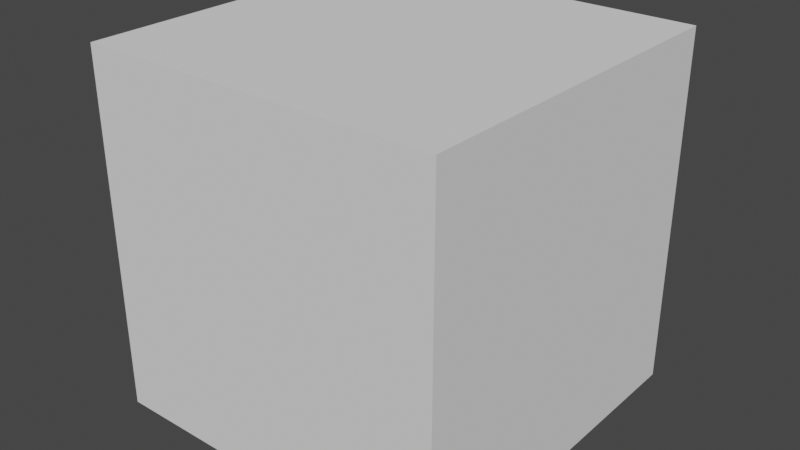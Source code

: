 # Source: 07-node.blend  (saved by Blender 3.5.10; exported with 4.5.12 LTS)
import bpy
from mathutils import Matrix  # noqa: F401  (used for matrix-valued properties, if any)

bpy.ops.wm.read_factory_settings(use_empty=True)
scene = bpy.context.scene
scene.name = 'Scene'

# ---- collections
col_collection = bpy.data.collections.new('Collection'); scene.collection.children.link(col_collection)

# ---- world
world_world = bpy.data.worlds.new('World'); scene.world = world_world
world_world.use_nodes = True; world_world.node_tree.nodes.clear()
_N = world_world.node_tree.nodes; _L = world_world.node_tree.links
n0 = _N.new('ShaderNodeOutputWorld'); n0.name = 'World Output'; n0.location = (300, 300)
n1 = _N.new('ShaderNodeBackground'); n1.name = 'Background'; n1.location = (10, 300)
n1.inputs[0].default_value = (0.05088, 0.05088, 0.05088, 1.0)
_L.new(n1.outputs[0], n0.inputs[0])
n0.is_active_output = True
world_world.color = (0.05088, 0.05088, 0.05088)
world_world.use_sun_shadow = False
world_world.sun_shadow_jitter_overblur = 0.0

# ---- meshes
me_cube_003 = bpy.data.meshes.new('Cube.003')
me_cube_003.from_pydata([(-1.0, -1.0, -1.0), (-1.0, -1.0, 1.0), (-1.0, 1.0, -1.0), (-1.0, 1.0, 1.0), (1.0, -1.0, -1.0), (1.0, -1.0, 1.0), (1.0, 1.0, -1.0), (1.0, 1.0, 1.0)], [], [(0, 1, 3, 2), (2, 3, 7, 6), (6, 7, 5, 4), (4, 5, 1, 0), (2, 6, 4, 0), (7, 3, 1, 5)])
_uv = me_cube_003.uv_layers.new(name='UVMap')
_uv.uv.foreach_set('vector', [0.375, 0.0, 0.625, 0.0, 0.625, 0.25, 0.375, 0.25, 0.375, 0.25, 0.625, 0.25, 0.625, 0.5, 0.375, 0.5, 0.375, 0.5, 0.625, 0.5, 0.625, 0.75, 0.375, 0.75, 0.375, 0.75, 0.625, 0.75, 0.625, 1.0, 0.375, 1.0, 0.125, 0.5, 0.375, 0.5, 0.375, 0.75, 0.125, 0.75, 0.625, 0.5, 0.875, 0.5, 0.875, 0.75, 0.625, 0.75])
me_cube_003.update()

# ---- objects
ob_cube = bpy.data.objects.new('Cube', me_cube_003)

# ---- transforms, parenting, visibility, modifiers, constraints
ob_cube.location = (0.0, 0.0, 0.0)

# ---- collection membership
col_collection.objects.link(ob_cube)

# ---- scene / render settings (as saved in the file)
scene.frame_start = 1; scene.frame_end = 250; scene.frame_set(1)
scene.render.engine = 'BLENDER_EEVEE_NEXT'
scene.cycles.sampling_pattern = 'TABULATED_SOBOL'
scene.view_settings.view_transform = 'Filmic'
bpy.context.view_layer.update()

# ---- added for rendering (the .blend has no active camera and no usable light): camera, sun
cam_auto = bpy.data.cameras.new('AutoCamera')
cam_auto.lens = 50.0
cam_auto.sensor_width = 36.0
cam_auto.clip_end = 1000.0
ob_auto_camera = bpy.data.objects.new('AutoCamera', cam_auto)
scene.collection.objects.link(ob_auto_camera)
ob_auto_camera.location = (3.20507, -3.84609, 2.56406)
ob_auto_camera.rotation_euler = (1.09748, -7.21219e-08, 0.694738)
scene.camera = ob_auto_camera
light_auto_sun = bpy.data.lights.new('AutoSun', 'SUN')
light_auto_sun.energy = 3.0
light_auto_sun.angle = 0.0523599
ob_auto_sun = bpy.data.objects.new('AutoSun', light_auto_sun)
scene.collection.objects.link(ob_auto_sun)
ob_auto_sun.rotation_euler = (0.872665, 0.174533, 0.523599)
bpy.context.view_layer.update()
